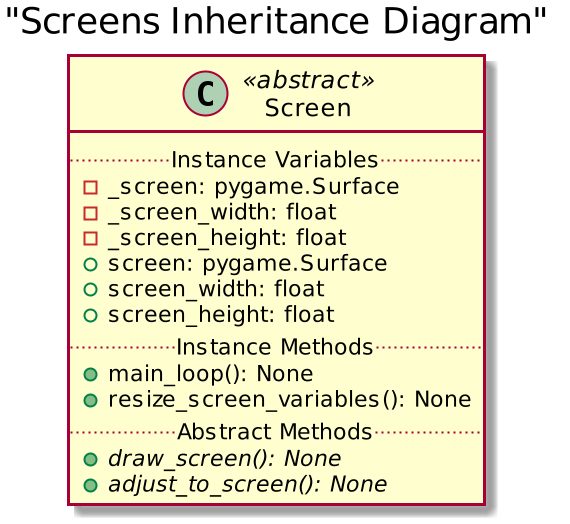

The diagram above was rendered by PlantUML. Its source (embedded in the PNG):
@startuml
scale 2
title "Screens Inheritance Diagram"
    class Screen  <<abstract>>{
    ..Instance Variables..
    - _screen: pygame.Surface
    - _screen_width: float
    - _screen_height: float
    + screen: pygame.Surface
    + screen_width: float
    + screen_height: float
    ..Instance Methods..
    + main_loop(): None
    + resize_screen_variables(): None
    ..Abstract Methods..
    {abstract} + draw_screen(): None
    {abstract} + adjust_to_screen(): None
}
@enduml